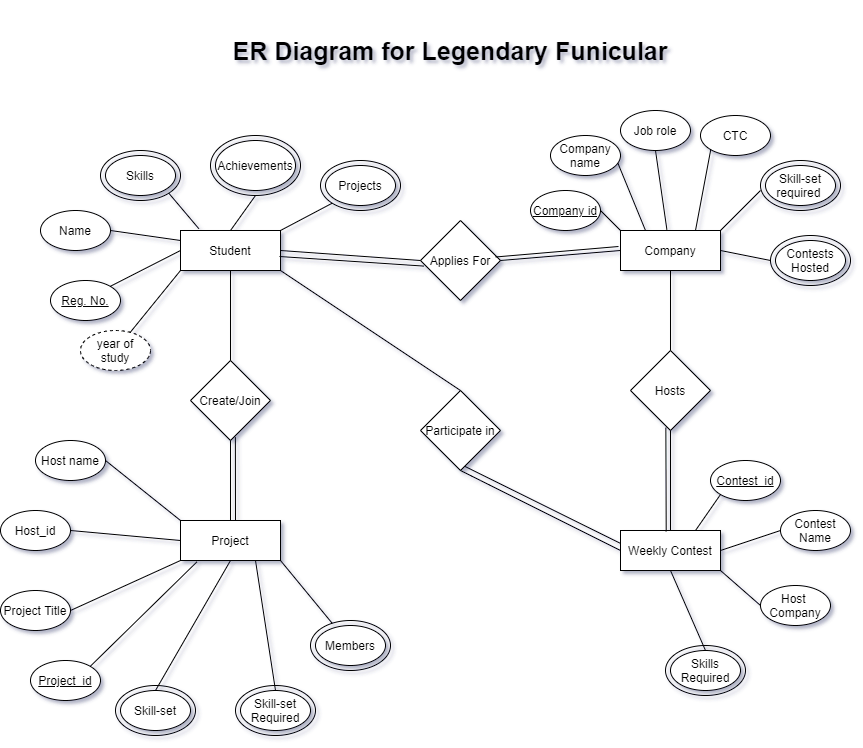

The diagram above was exported from draw.io. Its source (the exported page's mxGraphModel, read from the mxfile embedded in the PNG):
<mxGraphModel dx="1447" dy="655" grid="1" gridSize="10" guides="1" tooltips="1" connect="1" arrows="1" fold="1" page="1" pageScale="1" pageWidth="850" pageHeight="1100" math="0" shadow="0">
  <root>
    <mxCell id="0" />
    <mxCell id="1" parent="0" />
    <mxCell id="wCp7wv8RM5cVC860NOq9-1" value="Student" style="rounded=0;whiteSpace=wrap;html=1;" parent="1" vertex="1">
      <mxGeometry x="240" y="250" width="100" height="40" as="geometry" />
    </mxCell>
    <mxCell id="wCp7wv8RM5cVC860NOq9-5" value="&lt;u&gt;Reg. No.&lt;/u&gt;" style="ellipse;whiteSpace=wrap;html=1;" parent="1" vertex="1">
      <mxGeometry x="110" y="300" width="70" height="40" as="geometry" />
    </mxCell>
    <mxCell id="wCp7wv8RM5cVC860NOq9-6" value="Project" style="rounded=0;whiteSpace=wrap;html=1;" parent="1" vertex="1">
      <mxGeometry x="240" y="540" width="100" height="40" as="geometry" />
    </mxCell>
    <mxCell id="wCp7wv8RM5cVC860NOq9-7" value="Company" style="rounded=0;whiteSpace=wrap;html=1;" parent="1" vertex="1">
      <mxGeometry x="680" y="250" width="100" height="40" as="geometry" />
    </mxCell>
    <mxCell id="wCp7wv8RM5cVC860NOq9-8" value="Weekly Contest" style="rounded=0;whiteSpace=wrap;html=1;" parent="1" vertex="1">
      <mxGeometry x="680" y="550" width="100" height="40" as="geometry" />
    </mxCell>
    <mxCell id="wCp7wv8RM5cVC860NOq9-9" value="Name" style="ellipse;whiteSpace=wrap;html=1;" parent="1" vertex="1">
      <mxGeometry x="100" y="230" width="70" height="40" as="geometry" />
    </mxCell>
    <mxCell id="wCp7wv8RM5cVC860NOq9-10" value="year of study" style="ellipse;whiteSpace=wrap;html=1;dashed=1;" parent="1" vertex="1">
      <mxGeometry x="140" y="350" width="70" height="40" as="geometry" />
    </mxCell>
    <mxCell id="wCp7wv8RM5cVC860NOq9-11" value="Skills" style="ellipse;whiteSpace=wrap;html=1;" parent="1" vertex="1">
      <mxGeometry x="165" y="175" width="70" height="40" as="geometry" />
    </mxCell>
    <mxCell id="wCp7wv8RM5cVC860NOq9-12" value="" style="ellipse;whiteSpace=wrap;html=1;fillColor=none;" parent="1" vertex="1">
      <mxGeometry x="160" y="170" width="80" height="50" as="geometry" />
    </mxCell>
    <mxCell id="wCp7wv8RM5cVC860NOq9-14" value="Achievements" style="ellipse;whiteSpace=wrap;html=1;" parent="1" vertex="1">
      <mxGeometry x="275" y="160" width="80" height="50" as="geometry" />
    </mxCell>
    <mxCell id="wCp7wv8RM5cVC860NOq9-15" value="&lt;p&gt;&lt;br&gt;&lt;/p&gt;" style="ellipse;whiteSpace=wrap;html=1;fillColor=none;" parent="1" vertex="1">
      <mxGeometry x="270" y="155" width="90" height="60" as="geometry" />
    </mxCell>
    <mxCell id="wCp7wv8RM5cVC860NOq9-18" value="Projects" style="ellipse;whiteSpace=wrap;html=1;" parent="1" vertex="1">
      <mxGeometry x="385" y="185" width="70" height="40" as="geometry" />
    </mxCell>
    <mxCell id="wCp7wv8RM5cVC860NOq9-19" value="" style="ellipse;whiteSpace=wrap;html=1;fillColor=none;" parent="1" vertex="1">
      <mxGeometry x="380" y="180" width="80" height="50" as="geometry" />
    </mxCell>
    <mxCell id="wCp7wv8RM5cVC860NOq9-20" value="" style="endArrow=none;html=1;exitX=0;exitY=1;exitDx=0;exitDy=0;" parent="1" source="wCp7wv8RM5cVC860NOq9-1" target="wCp7wv8RM5cVC860NOq9-10" edge="1">
      <mxGeometry width="50" height="50" relative="1" as="geometry">
        <mxPoint x="330" y="370" as="sourcePoint" />
        <mxPoint x="380" y="320" as="targetPoint" />
      </mxGeometry>
    </mxCell>
    <mxCell id="wCp7wv8RM5cVC860NOq9-22" value="" style="endArrow=none;html=1;entryX=0;entryY=0.5;entryDx=0;entryDy=0;exitX=1;exitY=0;exitDx=0;exitDy=0;" parent="1" source="wCp7wv8RM5cVC860NOq9-5" target="wCp7wv8RM5cVC860NOq9-1" edge="1">
      <mxGeometry width="50" height="50" relative="1" as="geometry">
        <mxPoint x="170" y="320" as="sourcePoint" />
        <mxPoint x="220" y="270" as="targetPoint" />
      </mxGeometry>
    </mxCell>
    <mxCell id="wCp7wv8RM5cVC860NOq9-23" value="" style="endArrow=none;html=1;entryX=0;entryY=0.25;entryDx=0;entryDy=0;exitX=1;exitY=0.5;exitDx=0;exitDy=0;" parent="1" source="wCp7wv8RM5cVC860NOq9-9" target="wCp7wv8RM5cVC860NOq9-1" edge="1">
      <mxGeometry width="50" height="50" relative="1" as="geometry">
        <mxPoint x="170" y="300" as="sourcePoint" />
        <mxPoint x="220" y="250" as="targetPoint" />
      </mxGeometry>
    </mxCell>
    <mxCell id="wCp7wv8RM5cVC860NOq9-24" value="" style="endArrow=none;html=1;entryX=1;entryY=1;entryDx=0;entryDy=0;exitX=0.183;exitY=-0.046;exitDx=0;exitDy=0;exitPerimeter=0;" parent="1" source="wCp7wv8RM5cVC860NOq9-1" target="wCp7wv8RM5cVC860NOq9-12" edge="1">
      <mxGeometry width="50" height="50" relative="1" as="geometry">
        <mxPoint x="320" y="390" as="sourcePoint" />
        <mxPoint x="370" y="340" as="targetPoint" />
      </mxGeometry>
    </mxCell>
    <mxCell id="wCp7wv8RM5cVC860NOq9-25" value="" style="endArrow=none;html=1;entryX=0.5;entryY=1;entryDx=0;entryDy=0;exitX=0.5;exitY=0;exitDx=0;exitDy=0;" parent="1" source="wCp7wv8RM5cVC860NOq9-1" target="wCp7wv8RM5cVC860NOq9-15" edge="1">
      <mxGeometry width="50" height="50" relative="1" as="geometry">
        <mxPoint x="410" y="350" as="sourcePoint" />
        <mxPoint x="460" y="300" as="targetPoint" />
      </mxGeometry>
    </mxCell>
    <mxCell id="wCp7wv8RM5cVC860NOq9-26" value="" style="endArrow=none;html=1;entryX=0;entryY=1;entryDx=0;entryDy=0;exitX=1;exitY=0;exitDx=0;exitDy=0;" parent="1" source="wCp7wv8RM5cVC860NOq9-1" target="wCp7wv8RM5cVC860NOq9-19" edge="1">
      <mxGeometry width="50" height="50" relative="1" as="geometry">
        <mxPoint x="390" y="320" as="sourcePoint" />
        <mxPoint x="440" y="270" as="targetPoint" />
      </mxGeometry>
    </mxCell>
    <mxCell id="wCp7wv8RM5cVC860NOq9-27" value="Applies For" style="rhombus;whiteSpace=wrap;html=1;" parent="1" vertex="1">
      <mxGeometry x="480" y="240" width="80" height="80" as="geometry" />
    </mxCell>
    <mxCell id="wCp7wv8RM5cVC860NOq9-28" value="" style="endArrow=none;html=1;exitX=1;exitY=0.5;exitDx=0;exitDy=0;entryX=0;entryY=0.5;entryDx=0;entryDy=0;" parent="1" source="wCp7wv8RM5cVC860NOq9-1" target="wCp7wv8RM5cVC860NOq9-27" edge="1">
      <mxGeometry width="50" height="50" relative="1" as="geometry">
        <mxPoint x="390" y="320" as="sourcePoint" />
        <mxPoint x="440" y="270" as="targetPoint" />
      </mxGeometry>
    </mxCell>
    <mxCell id="wCp7wv8RM5cVC860NOq9-29" value="" style="endArrow=none;html=1;exitX=1;exitY=0.5;exitDx=0;exitDy=0;entryX=0;entryY=0.5;entryDx=0;entryDy=0;" parent="1" source="wCp7wv8RM5cVC860NOq9-27" target="wCp7wv8RM5cVC860NOq9-7" edge="1">
      <mxGeometry width="50" height="50" relative="1" as="geometry">
        <mxPoint x="640" y="380" as="sourcePoint" />
        <mxPoint x="690" y="330" as="targetPoint" />
      </mxGeometry>
    </mxCell>
    <mxCell id="wCp7wv8RM5cVC860NOq9-33" value="Hosts" style="rhombus;whiteSpace=wrap;html=1;" parent="1" vertex="1">
      <mxGeometry x="690" y="370" width="80" height="80" as="geometry" />
    </mxCell>
    <mxCell id="wCp7wv8RM5cVC860NOq9-34" value="" style="endArrow=none;html=1;entryX=0.5;entryY=1;entryDx=0;entryDy=0;exitX=0.5;exitY=0;exitDx=0;exitDy=0;" parent="1" source="wCp7wv8RM5cVC860NOq9-33" target="wCp7wv8RM5cVC860NOq9-7" edge="1">
      <mxGeometry width="50" height="50" relative="1" as="geometry">
        <mxPoint x="700" y="370" as="sourcePoint" />
        <mxPoint x="750" y="320" as="targetPoint" />
      </mxGeometry>
    </mxCell>
    <mxCell id="wCp7wv8RM5cVC860NOq9-35" value="" style="endArrow=none;html=1;entryX=0.5;entryY=1;entryDx=0;entryDy=0;exitX=0.5;exitY=0;exitDx=0;exitDy=0;" parent="1" source="wCp7wv8RM5cVC860NOq9-8" target="wCp7wv8RM5cVC860NOq9-33" edge="1">
      <mxGeometry width="50" height="50" relative="1" as="geometry">
        <mxPoint x="700" y="530" as="sourcePoint" />
        <mxPoint x="750" y="480" as="targetPoint" />
      </mxGeometry>
    </mxCell>
    <mxCell id="wCp7wv8RM5cVC860NOq9-37" value="Create/Join" style="rhombus;whiteSpace=wrap;html=1;" parent="1" vertex="1">
      <mxGeometry x="250" y="380" width="80" height="80" as="geometry" />
    </mxCell>
    <mxCell id="wCp7wv8RM5cVC860NOq9-38" value="" style="endArrow=none;html=1;entryX=0.5;entryY=1;entryDx=0;entryDy=0;exitX=0.5;exitY=0;exitDx=0;exitDy=0;" parent="1" source="wCp7wv8RM5cVC860NOq9-37" target="wCp7wv8RM5cVC860NOq9-1" edge="1">
      <mxGeometry width="50" height="50" relative="1" as="geometry">
        <mxPoint x="370" y="420" as="sourcePoint" />
        <mxPoint x="420" y="370" as="targetPoint" />
      </mxGeometry>
    </mxCell>
    <mxCell id="wCp7wv8RM5cVC860NOq9-39" value="" style="endArrow=none;html=1;entryX=0.5;entryY=1;entryDx=0;entryDy=0;exitX=0.5;exitY=0;exitDx=0;exitDy=0;" parent="1" source="wCp7wv8RM5cVC860NOq9-6" target="wCp7wv8RM5cVC860NOq9-37" edge="1">
      <mxGeometry width="50" height="50" relative="1" as="geometry">
        <mxPoint x="400" y="530" as="sourcePoint" />
        <mxPoint x="450" y="480" as="targetPoint" />
      </mxGeometry>
    </mxCell>
    <mxCell id="wCp7wv8RM5cVC860NOq9-40" value="Participate in" style="rhombus;whiteSpace=wrap;html=1;" parent="1" vertex="1">
      <mxGeometry x="480" y="410" width="80" height="80" as="geometry" />
    </mxCell>
    <mxCell id="wCp7wv8RM5cVC860NOq9-42" value="" style="endArrow=none;html=1;entryX=1;entryY=1;entryDx=0;entryDy=0;exitX=0.5;exitY=0;exitDx=0;exitDy=0;" parent="1" source="wCp7wv8RM5cVC860NOq9-40" target="wCp7wv8RM5cVC860NOq9-1" edge="1">
      <mxGeometry width="50" height="50" relative="1" as="geometry">
        <mxPoint x="410" y="420" as="sourcePoint" />
        <mxPoint x="460" y="370" as="targetPoint" />
      </mxGeometry>
    </mxCell>
    <mxCell id="wCp7wv8RM5cVC860NOq9-43" value="" style="endArrow=none;html=1;entryX=0.5;entryY=1;entryDx=0;entryDy=0;exitX=0;exitY=0.5;exitDx=0;exitDy=0;" parent="1" source="wCp7wv8RM5cVC860NOq9-8" target="wCp7wv8RM5cVC860NOq9-40" edge="1">
      <mxGeometry width="50" height="50" relative="1" as="geometry">
        <mxPoint x="560" y="570" as="sourcePoint" />
        <mxPoint x="610" y="520" as="targetPoint" />
        <Array as="points">
          <mxPoint x="540" y="500" />
        </Array>
      </mxGeometry>
    </mxCell>
    <mxCell id="wCp7wv8RM5cVC860NOq9-46" value="&lt;u&gt;Project_id&lt;br&gt;&lt;/u&gt;" style="ellipse;whiteSpace=wrap;html=1;" parent="1" vertex="1">
      <mxGeometry x="90" y="680" width="70" height="40" as="geometry" />
    </mxCell>
    <mxCell id="wCp7wv8RM5cVC860NOq9-47" value="Project Title" style="ellipse;whiteSpace=wrap;html=1;" parent="1" vertex="1">
      <mxGeometry x="60" y="610" width="70" height="40" as="geometry" />
    </mxCell>
    <mxCell id="wCp7wv8RM5cVC860NOq9-49" value="Host_id" style="ellipse;whiteSpace=wrap;html=1;" parent="1" vertex="1">
      <mxGeometry x="60" y="530" width="70" height="40" as="geometry" />
    </mxCell>
    <mxCell id="wCp7wv8RM5cVC860NOq9-51" value="Host name" style="ellipse;whiteSpace=wrap;html=1;" parent="1" vertex="1">
      <mxGeometry x="95" y="460" width="70" height="40" as="geometry" />
    </mxCell>
    <mxCell id="wCp7wv8RM5cVC860NOq9-53" value="Members" style="ellipse;whiteSpace=wrap;html=1;" parent="1" vertex="1">
      <mxGeometry x="375" y="645" width="70" height="40" as="geometry" />
    </mxCell>
    <mxCell id="wCp7wv8RM5cVC860NOq9-54" value="" style="ellipse;whiteSpace=wrap;html=1;fillColor=none;" parent="1" vertex="1">
      <mxGeometry x="370" y="640" width="80" height="50" as="geometry" />
    </mxCell>
    <mxCell id="wCp7wv8RM5cVC860NOq9-56" value="Skill-set" style="ellipse;whiteSpace=wrap;html=1;" parent="1" vertex="1">
      <mxGeometry x="180" y="710" width="70" height="40" as="geometry" />
    </mxCell>
    <mxCell id="wCp7wv8RM5cVC860NOq9-58" value="Skill-set Required" style="ellipse;whiteSpace=wrap;html=1;" parent="1" vertex="1">
      <mxGeometry x="300" y="710" width="70" height="40" as="geometry" />
    </mxCell>
    <mxCell id="wCp7wv8RM5cVC860NOq9-61" value="" style="endArrow=none;html=1;entryX=0.5;entryY=1;entryDx=0;entryDy=0;exitX=0.5;exitY=0;exitDx=0;exitDy=0;" parent="1" source="wCp7wv8RM5cVC860NOq9-56" target="wCp7wv8RM5cVC860NOq9-6" edge="1">
      <mxGeometry width="50" height="50" relative="1" as="geometry">
        <mxPoint x="240" y="680" as="sourcePoint" />
        <mxPoint x="290" y="630" as="targetPoint" />
      </mxGeometry>
    </mxCell>
    <mxCell id="wCp7wv8RM5cVC860NOq9-62" value="" style="endArrow=none;html=1;exitX=1;exitY=1;exitDx=0;exitDy=0;" parent="1" source="wCp7wv8RM5cVC860NOq9-6" target="wCp7wv8RM5cVC860NOq9-54" edge="1">
      <mxGeometry width="50" height="50" relative="1" as="geometry">
        <mxPoint x="370" y="630" as="sourcePoint" />
        <mxPoint x="420" y="590" as="targetPoint" />
      </mxGeometry>
    </mxCell>
    <mxCell id="wCp7wv8RM5cVC860NOq9-63" value="" style="endArrow=none;html=1;entryX=0.75;entryY=1;entryDx=0;entryDy=0;exitX=0.5;exitY=0;exitDx=0;exitDy=0;" parent="1" source="wCp7wv8RM5cVC860NOq9-58" target="wCp7wv8RM5cVC860NOq9-6" edge="1">
      <mxGeometry width="50" height="50" relative="1" as="geometry">
        <mxPoint x="310" y="710" as="sourcePoint" />
        <mxPoint x="360" y="660" as="targetPoint" />
      </mxGeometry>
    </mxCell>
    <mxCell id="wCp7wv8RM5cVC860NOq9-64" value="" style="endArrow=none;html=1;entryX=0.164;entryY=1.035;entryDx=0;entryDy=0;entryPerimeter=0;exitX=1;exitY=0;exitDx=0;exitDy=0;" parent="1" source="wCp7wv8RM5cVC860NOq9-46" target="wCp7wv8RM5cVC860NOq9-6" edge="1">
      <mxGeometry width="50" height="50" relative="1" as="geometry">
        <mxPoint x="150" y="700" as="sourcePoint" />
        <mxPoint x="200" y="650" as="targetPoint" />
      </mxGeometry>
    </mxCell>
    <mxCell id="wCp7wv8RM5cVC860NOq9-65" value="" style="endArrow=none;html=1;exitX=1;exitY=0.5;exitDx=0;exitDy=0;entryX=0;entryY=1;entryDx=0;entryDy=0;" parent="1" source="wCp7wv8RM5cVC860NOq9-47" target="wCp7wv8RM5cVC860NOq9-6" edge="1">
      <mxGeometry width="50" height="50" relative="1" as="geometry">
        <mxPoint x="130" y="650" as="sourcePoint" />
        <mxPoint x="180" y="600" as="targetPoint" />
      </mxGeometry>
    </mxCell>
    <mxCell id="wCp7wv8RM5cVC860NOq9-68" value="" style="endArrow=none;html=1;exitX=1;exitY=0.5;exitDx=0;exitDy=0;entryX=0;entryY=0.5;entryDx=0;entryDy=0;" parent="1" source="wCp7wv8RM5cVC860NOq9-49" target="wCp7wv8RM5cVC860NOq9-6" edge="1">
      <mxGeometry width="50" height="50" relative="1" as="geometry">
        <mxPoint x="140" y="590" as="sourcePoint" />
        <mxPoint x="190" y="540" as="targetPoint" />
      </mxGeometry>
    </mxCell>
    <mxCell id="wCp7wv8RM5cVC860NOq9-71" value="" style="endArrow=none;html=1;entryX=0;entryY=0;entryDx=0;entryDy=0;exitX=1;exitY=0.5;exitDx=0;exitDy=0;" parent="1" source="wCp7wv8RM5cVC860NOq9-51" target="wCp7wv8RM5cVC860NOq9-6" edge="1">
      <mxGeometry width="50" height="50" relative="1" as="geometry">
        <mxPoint x="190" y="510" as="sourcePoint" />
        <mxPoint x="240" y="460" as="targetPoint" />
      </mxGeometry>
    </mxCell>
    <mxCell id="wCp7wv8RM5cVC860NOq9-74" value="&lt;u&gt;Company id&lt;/u&gt;" style="ellipse;whiteSpace=wrap;html=1;" parent="1" vertex="1">
      <mxGeometry x="590" y="210" width="70" height="40" as="geometry" />
    </mxCell>
    <mxCell id="wCp7wv8RM5cVC860NOq9-75" value="Company name" style="ellipse;whiteSpace=wrap;html=1;" parent="1" vertex="1">
      <mxGeometry x="610" y="155" width="70" height="40" as="geometry" />
    </mxCell>
    <mxCell id="wCp7wv8RM5cVC860NOq9-76" value="Job role" style="ellipse;whiteSpace=wrap;html=1;" parent="1" vertex="1">
      <mxGeometry x="680" y="130" width="70" height="40" as="geometry" />
    </mxCell>
    <mxCell id="wCp7wv8RM5cVC860NOq9-77" value="CTC" style="ellipse;whiteSpace=wrap;html=1;" parent="1" vertex="1">
      <mxGeometry x="760" y="135" width="70" height="40" as="geometry" />
    </mxCell>
    <mxCell id="wCp7wv8RM5cVC860NOq9-78" value="Skill-set required&amp;nbsp;" style="ellipse;whiteSpace=wrap;html=1;" parent="1" vertex="1">
      <mxGeometry x="825" y="185" width="70" height="40" as="geometry" />
    </mxCell>
    <mxCell id="wCp7wv8RM5cVC860NOq9-79" value="" style="ellipse;whiteSpace=wrap;html=1;fillColor=none;" parent="1" vertex="1">
      <mxGeometry x="820" y="180" width="80" height="50" as="geometry" />
    </mxCell>
    <mxCell id="wCp7wv8RM5cVC860NOq9-80" value="Contests Hosted" style="ellipse;whiteSpace=wrap;html=1;" parent="1" vertex="1">
      <mxGeometry x="835" y="260" width="70" height="40" as="geometry" />
    </mxCell>
    <mxCell id="wCp7wv8RM5cVC860NOq9-81" value="" style="ellipse;whiteSpace=wrap;html=1;fillColor=none;" parent="1" vertex="1">
      <mxGeometry x="830" y="255" width="80" height="50" as="geometry" />
    </mxCell>
    <mxCell id="wCp7wv8RM5cVC860NOq9-82" value="" style="endArrow=none;html=1;entryX=1;entryY=0.5;entryDx=0;entryDy=0;exitX=0;exitY=0;exitDx=0;exitDy=0;" parent="1" source="wCp7wv8RM5cVC860NOq9-7" target="wCp7wv8RM5cVC860NOq9-74" edge="1">
      <mxGeometry width="50" height="50" relative="1" as="geometry">
        <mxPoint x="820" y="280" as="sourcePoint" />
        <mxPoint x="770" y="240" as="targetPoint" />
      </mxGeometry>
    </mxCell>
    <mxCell id="wCp7wv8RM5cVC860NOq9-84" value="" style="endArrow=none;html=1;entryX=0.964;entryY=0.697;entryDx=0;entryDy=0;entryPerimeter=0;exitX=0.25;exitY=0;exitDx=0;exitDy=0;" parent="1" source="wCp7wv8RM5cVC860NOq9-7" target="wCp7wv8RM5cVC860NOq9-75" edge="1">
      <mxGeometry width="50" height="50" relative="1" as="geometry">
        <mxPoint x="690" y="280" as="sourcePoint" />
        <mxPoint x="740" y="230" as="targetPoint" />
      </mxGeometry>
    </mxCell>
    <mxCell id="wCp7wv8RM5cVC860NOq9-85" value="" style="endArrow=none;html=1;entryX=0.5;entryY=1;entryDx=0;entryDy=0;exitX=0.464;exitY=-0.021;exitDx=0;exitDy=0;exitPerimeter=0;" parent="1" source="wCp7wv8RM5cVC860NOq9-7" target="wCp7wv8RM5cVC860NOq9-76" edge="1">
      <mxGeometry width="50" height="50" relative="1" as="geometry">
        <mxPoint x="720" y="240" as="sourcePoint" />
        <mxPoint x="760" y="190" as="targetPoint" />
      </mxGeometry>
    </mxCell>
    <mxCell id="wCp7wv8RM5cVC860NOq9-86" value="" style="endArrow=none;html=1;entryX=0;entryY=1;entryDx=0;entryDy=0;exitX=0.75;exitY=0;exitDx=0;exitDy=0;" parent="1" source="wCp7wv8RM5cVC860NOq9-7" target="wCp7wv8RM5cVC860NOq9-77" edge="1">
      <mxGeometry width="50" height="50" relative="1" as="geometry">
        <mxPoint x="740" y="240" as="sourcePoint" />
        <mxPoint x="790" y="190" as="targetPoint" />
      </mxGeometry>
    </mxCell>
    <mxCell id="wCp7wv8RM5cVC860NOq9-87" value="" style="endArrow=none;html=1;entryX=0;entryY=0.6;entryDx=0;entryDy=0;entryPerimeter=0;exitX=1;exitY=0;exitDx=0;exitDy=0;" parent="1" source="wCp7wv8RM5cVC860NOq9-7" target="wCp7wv8RM5cVC860NOq9-79" edge="1">
      <mxGeometry width="50" height="50" relative="1" as="geometry">
        <mxPoint x="760" y="260" as="sourcePoint" />
        <mxPoint x="810" y="210" as="targetPoint" />
      </mxGeometry>
    </mxCell>
    <mxCell id="wCp7wv8RM5cVC860NOq9-88" value="" style="endArrow=none;html=1;entryX=1;entryY=0.5;entryDx=0;entryDy=0;exitX=0;exitY=0.5;exitDx=0;exitDy=0;" parent="1" source="wCp7wv8RM5cVC860NOq9-81" target="wCp7wv8RM5cVC860NOq9-7" edge="1">
      <mxGeometry width="50" height="50" relative="1" as="geometry">
        <mxPoint x="810" y="370" as="sourcePoint" />
        <mxPoint x="860" y="320" as="targetPoint" />
      </mxGeometry>
    </mxCell>
    <mxCell id="wCp7wv8RM5cVC860NOq9-91" value="&lt;u&gt;Contest_id&lt;/u&gt;" style="ellipse;whiteSpace=wrap;html=1;" parent="1" vertex="1">
      <mxGeometry x="770" y="480" width="70" height="40" as="geometry" />
    </mxCell>
    <mxCell id="wCp7wv8RM5cVC860NOq9-92" value="Contest Name" style="ellipse;whiteSpace=wrap;html=1;" parent="1" vertex="1">
      <mxGeometry x="840" y="530" width="70" height="40" as="geometry" />
    </mxCell>
    <mxCell id="wCp7wv8RM5cVC860NOq9-94" value="Host &lt;br&gt;Company" style="ellipse;whiteSpace=wrap;html=1;" parent="1" vertex="1">
      <mxGeometry x="820" y="605" width="70" height="40" as="geometry" />
    </mxCell>
    <mxCell id="wCp7wv8RM5cVC860NOq9-95" value="Skills Required" style="ellipse;whiteSpace=wrap;html=1;" parent="1" vertex="1">
      <mxGeometry x="730" y="670" width="70" height="40" as="geometry" />
    </mxCell>
    <mxCell id="wCp7wv8RM5cVC860NOq9-96" value="" style="endArrow=none;html=1;entryX=0.5;entryY=1;entryDx=0;entryDy=0;exitX=0.5;exitY=0;exitDx=0;exitDy=0;" parent="1" source="wCp7wv8RM5cVC860NOq9-95" target="wCp7wv8RM5cVC860NOq9-8" edge="1">
      <mxGeometry width="50" height="50" relative="1" as="geometry">
        <mxPoint x="700" y="655" as="sourcePoint" />
        <mxPoint x="750" y="605" as="targetPoint" />
      </mxGeometry>
    </mxCell>
    <mxCell id="wCp7wv8RM5cVC860NOq9-97" value="" style="endArrow=none;html=1;entryX=1;entryY=1;entryDx=0;entryDy=0;exitX=0;exitY=0.5;exitDx=0;exitDy=0;" parent="1" source="wCp7wv8RM5cVC860NOq9-94" target="wCp7wv8RM5cVC860NOq9-8" edge="1">
      <mxGeometry width="50" height="50" relative="1" as="geometry">
        <mxPoint x="570" y="690" as="sourcePoint" />
        <mxPoint x="620" y="640" as="targetPoint" />
      </mxGeometry>
    </mxCell>
    <mxCell id="wCp7wv8RM5cVC860NOq9-98" value="" style="endArrow=none;html=1;exitX=0.75;exitY=0;exitDx=0;exitDy=0;" parent="1" source="wCp7wv8RM5cVC860NOq9-8" edge="1">
      <mxGeometry width="50" height="50" relative="1" as="geometry">
        <mxPoint x="650" y="700" as="sourcePoint" />
        <mxPoint x="780" y="514" as="targetPoint" />
      </mxGeometry>
    </mxCell>
    <mxCell id="wCp7wv8RM5cVC860NOq9-99" value="" style="endArrow=none;html=1;entryX=0;entryY=0.5;entryDx=0;entryDy=0;exitX=1;exitY=0.5;exitDx=0;exitDy=0;" parent="1" source="wCp7wv8RM5cVC860NOq9-8" target="wCp7wv8RM5cVC860NOq9-92" edge="1">
      <mxGeometry width="50" height="50" relative="1" as="geometry">
        <mxPoint x="620" y="730" as="sourcePoint" />
        <mxPoint x="670" y="680" as="targetPoint" />
      </mxGeometry>
    </mxCell>
    <mxCell id="xhq8P2iIB6mSLAqSJXnu-1" value="" style="ellipse;whiteSpace=wrap;html=1;fillColor=none;" vertex="1" parent="1">
      <mxGeometry x="175" y="705" width="80" height="50" as="geometry" />
    </mxCell>
    <mxCell id="xhq8P2iIB6mSLAqSJXnu-2" value="" style="ellipse;whiteSpace=wrap;html=1;fillColor=none;" vertex="1" parent="1">
      <mxGeometry x="295" y="705" width="80" height="50" as="geometry" />
    </mxCell>
    <mxCell id="xhq8P2iIB6mSLAqSJXnu-3" value="" style="ellipse;whiteSpace=wrap;html=1;fillColor=none;" vertex="1" parent="1">
      <mxGeometry x="725" y="665" width="80" height="50" as="geometry" />
    </mxCell>
    <mxCell id="xhq8P2iIB6mSLAqSJXnu-5" value="" style="endArrow=none;html=1;exitX=0.558;exitY=0.95;exitDx=0;exitDy=0;exitPerimeter=0;entryX=-0.002;entryY=0.32;entryDx=0;entryDy=0;entryPerimeter=0;" edge="1" parent="1" source="wCp7wv8RM5cVC860NOq9-40" target="wCp7wv8RM5cVC860NOq9-8">
      <mxGeometry width="50" height="50" relative="1" as="geometry">
        <mxPoint x="610" y="520" as="sourcePoint" />
        <mxPoint x="660" y="470" as="targetPoint" />
      </mxGeometry>
    </mxCell>
    <mxCell id="xhq8P2iIB6mSLAqSJXnu-6" value="" style="endArrow=none;html=1;entryX=0.442;entryY=0.963;entryDx=0;entryDy=0;entryPerimeter=0;exitX=0.457;exitY=0.025;exitDx=0;exitDy=0;exitPerimeter=0;" edge="1" parent="1" source="wCp7wv8RM5cVC860NOq9-8" target="wCp7wv8RM5cVC860NOq9-33">
      <mxGeometry width="50" height="50" relative="1" as="geometry">
        <mxPoint x="690" y="530" as="sourcePoint" />
        <mxPoint x="690" y="460" as="targetPoint" />
      </mxGeometry>
    </mxCell>
    <mxCell id="xhq8P2iIB6mSLAqSJXnu-9" value="" style="endArrow=none;html=1;entryX=0.561;entryY=0.959;entryDx=0;entryDy=0;entryPerimeter=0;" edge="1" parent="1" target="wCp7wv8RM5cVC860NOq9-37">
      <mxGeometry width="50" height="50" relative="1" as="geometry">
        <mxPoint x="295" y="540" as="sourcePoint" />
        <mxPoint x="330" y="470" as="targetPoint" />
      </mxGeometry>
    </mxCell>
    <mxCell id="xhq8P2iIB6mSLAqSJXnu-11" value="" style="endArrow=none;html=1;exitX=0.939;exitY=0.456;exitDx=0;exitDy=0;exitPerimeter=0;" edge="1" parent="1" source="wCp7wv8RM5cVC860NOq9-27">
      <mxGeometry width="50" height="50" relative="1" as="geometry">
        <mxPoint x="570" y="290" as="sourcePoint" />
        <mxPoint x="678" y="266" as="targetPoint" />
      </mxGeometry>
    </mxCell>
    <mxCell id="xhq8P2iIB6mSLAqSJXnu-12" value="" style="endArrow=none;html=1;entryX=0.99;entryY=0.65;entryDx=0;entryDy=0;entryPerimeter=0;exitX=0.043;exitY=0.57;exitDx=0;exitDy=0;exitPerimeter=0;" edge="1" parent="1" source="wCp7wv8RM5cVC860NOq9-27" target="wCp7wv8RM5cVC860NOq9-1">
      <mxGeometry width="50" height="50" relative="1" as="geometry">
        <mxPoint x="460" y="300" as="sourcePoint" />
        <mxPoint x="520" y="290" as="targetPoint" />
      </mxGeometry>
    </mxCell>
    <mxCell id="xhq8P2iIB6mSLAqSJXnu-14" value="&lt;font size=&quot;1&quot;&gt;&lt;b style=&quot;font-size: 25px&quot;&gt;ER Diagram for Legendary Funicular&lt;/b&gt;&lt;/font&gt;" style="text;html=1;strokeColor=none;fillColor=none;align=center;verticalAlign=middle;whiteSpace=wrap;rounded=0;" vertex="1" parent="1">
      <mxGeometry x="220" y="20" width="580" height="100" as="geometry" />
    </mxCell>
  </root>
</mxGraphModel>